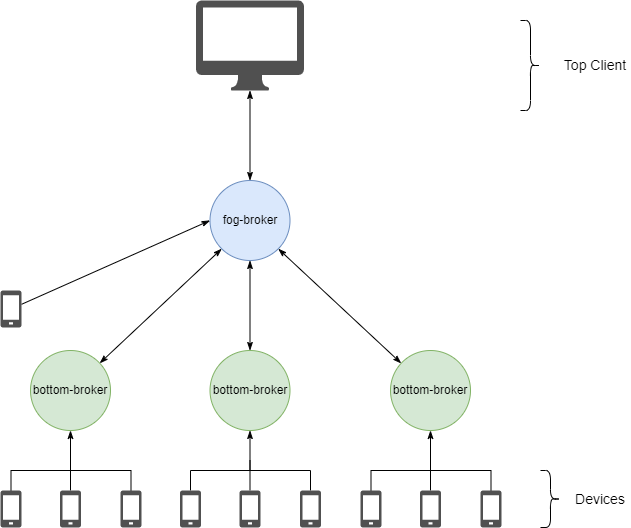

The diagram above was exported from draw.io. Its source (the exported page's mxGraphModel, read from the mxfile embedded in the PNG):
<mxGraphModel dx="902" dy="622" grid="1" gridSize="10" guides="1" tooltips="1" connect="1" arrows="1" fold="1" page="1" pageScale="1" pageWidth="827" pageHeight="1169" math="0" shadow="0">
  <root>
    <mxCell id="0" />
    <mxCell id="1" parent="0" />
    <mxCell id="n1Avqg_Zr39JQ811xogU-46" style="edgeStyle=none;rounded=0;orthogonalLoop=1;jettySize=auto;html=1;endArrow=classicThin;endFill=1;startArrow=classicThin;startFill=1;" edge="1" parent="1" source="n1Avqg_Zr39JQ811xogU-1" target="n1Avqg_Zr39JQ811xogU-45">
      <mxGeometry relative="1" as="geometry" />
    </mxCell>
    <mxCell id="n1Avqg_Zr39JQ811xogU-1" value="fog-broker" style="ellipse;whiteSpace=wrap;html=1;aspect=fixed;fillColor=#dae8fc;strokeColor=#6c8ebf;" vertex="1" parent="1">
      <mxGeometry x="289.5" y="210" width="80" height="80" as="geometry" />
    </mxCell>
    <mxCell id="n1Avqg_Zr39JQ811xogU-43" style="rounded=0;orthogonalLoop=1;jettySize=auto;html=1;entryX=0;entryY=1;entryDx=0;entryDy=0;endArrow=classicThin;endFill=1;startArrow=classicThin;startFill=1;" edge="1" parent="1" source="n1Avqg_Zr39JQ811xogU-2" target="n1Avqg_Zr39JQ811xogU-1">
      <mxGeometry relative="1" as="geometry" />
    </mxCell>
    <mxCell id="n1Avqg_Zr39JQ811xogU-2" value="bottom-broker" style="ellipse;whiteSpace=wrap;html=1;aspect=fixed;fillColor=#d5e8d4;strokeColor=#82b366;" vertex="1" parent="1">
      <mxGeometry x="110" y="380" width="80" height="80" as="geometry" />
    </mxCell>
    <mxCell id="n1Avqg_Zr39JQ811xogU-19" style="edgeStyle=orthogonalEdgeStyle;rounded=0;orthogonalLoop=1;jettySize=auto;html=1;endArrow=none;endFill=0;" edge="1" parent="1" source="n1Avqg_Zr39JQ811xogU-5">
      <mxGeometry relative="1" as="geometry">
        <mxPoint x="150" y="490" as="targetPoint" />
        <Array as="points">
          <mxPoint x="91" y="500" />
          <mxPoint x="150" y="500" />
        </Array>
      </mxGeometry>
    </mxCell>
    <mxCell id="n1Avqg_Zr39JQ811xogU-5" value="" style="sketch=0;pointerEvents=1;shadow=0;dashed=0;html=1;strokeColor=none;fillColor=#505050;labelPosition=center;verticalLabelPosition=bottom;verticalAlign=top;outlineConnect=0;align=center;shape=mxgraph.office.devices.cell_phone_generic;" vertex="1" parent="1">
      <mxGeometry x="80" y="520" width="21" height="37" as="geometry" />
    </mxCell>
    <mxCell id="n1Avqg_Zr39JQ811xogU-18" style="edgeStyle=orthogonalEdgeStyle;rounded=0;orthogonalLoop=1;jettySize=auto;html=1;entryX=0.5;entryY=1;entryDx=0;entryDy=0;endArrow=classicThin;endFill=1;" edge="1" parent="1" source="n1Avqg_Zr39JQ811xogU-6" target="n1Avqg_Zr39JQ811xogU-2">
      <mxGeometry relative="1" as="geometry" />
    </mxCell>
    <mxCell id="n1Avqg_Zr39JQ811xogU-6" value="" style="sketch=0;pointerEvents=1;shadow=0;dashed=0;html=1;strokeColor=none;fillColor=#505050;labelPosition=center;verticalLabelPosition=bottom;verticalAlign=top;outlineConnect=0;align=center;shape=mxgraph.office.devices.cell_phone_generic;" vertex="1" parent="1">
      <mxGeometry x="139.5" y="520" width="21" height="37" as="geometry" />
    </mxCell>
    <mxCell id="n1Avqg_Zr39JQ811xogU-20" style="edgeStyle=orthogonalEdgeStyle;rounded=0;orthogonalLoop=1;jettySize=auto;html=1;endArrow=none;endFill=0;" edge="1" parent="1" source="n1Avqg_Zr39JQ811xogU-7">
      <mxGeometry relative="1" as="geometry">
        <mxPoint x="150" y="500" as="targetPoint" />
        <Array as="points">
          <mxPoint x="211" y="500" />
        </Array>
      </mxGeometry>
    </mxCell>
    <mxCell id="n1Avqg_Zr39JQ811xogU-7" value="" style="sketch=0;pointerEvents=1;shadow=0;dashed=0;html=1;strokeColor=none;fillColor=#505050;labelPosition=center;verticalLabelPosition=bottom;verticalAlign=top;outlineConnect=0;align=center;shape=mxgraph.office.devices.cell_phone_generic;" vertex="1" parent="1">
      <mxGeometry x="200" y="520" width="21" height="37" as="geometry" />
    </mxCell>
    <mxCell id="n1Avqg_Zr39JQ811xogU-42" style="edgeStyle=orthogonalEdgeStyle;rounded=0;orthogonalLoop=1;jettySize=auto;html=1;entryX=0.5;entryY=1;entryDx=0;entryDy=0;endArrow=classicThin;endFill=1;startArrow=classicThin;startFill=1;" edge="1" parent="1" source="n1Avqg_Zr39JQ811xogU-21" target="n1Avqg_Zr39JQ811xogU-1">
      <mxGeometry relative="1" as="geometry" />
    </mxCell>
    <mxCell id="n1Avqg_Zr39JQ811xogU-21" value="bottom-broker" style="ellipse;whiteSpace=wrap;html=1;aspect=fixed;fillColor=#d5e8d4;strokeColor=#82b366;" vertex="1" parent="1">
      <mxGeometry x="289.5" y="380" width="80" height="80" as="geometry" />
    </mxCell>
    <mxCell id="n1Avqg_Zr39JQ811xogU-22" style="edgeStyle=orthogonalEdgeStyle;rounded=0;orthogonalLoop=1;jettySize=auto;html=1;endArrow=none;endFill=0;" edge="1" parent="1" source="n1Avqg_Zr39JQ811xogU-23">
      <mxGeometry relative="1" as="geometry">
        <mxPoint x="329.5" y="490" as="targetPoint" />
        <Array as="points">
          <mxPoint x="270.5" y="500" />
          <mxPoint x="329.5" y="500" />
        </Array>
      </mxGeometry>
    </mxCell>
    <mxCell id="n1Avqg_Zr39JQ811xogU-23" value="" style="sketch=0;pointerEvents=1;shadow=0;dashed=0;html=1;strokeColor=none;fillColor=#505050;labelPosition=center;verticalLabelPosition=bottom;verticalAlign=top;outlineConnect=0;align=center;shape=mxgraph.office.devices.cell_phone_generic;" vertex="1" parent="1">
      <mxGeometry x="259.5" y="520" width="21" height="37" as="geometry" />
    </mxCell>
    <mxCell id="n1Avqg_Zr39JQ811xogU-24" style="edgeStyle=orthogonalEdgeStyle;rounded=0;orthogonalLoop=1;jettySize=auto;html=1;entryX=0.5;entryY=1;entryDx=0;entryDy=0;endArrow=classicThin;endFill=1;" edge="1" parent="1" source="n1Avqg_Zr39JQ811xogU-25" target="n1Avqg_Zr39JQ811xogU-21">
      <mxGeometry relative="1" as="geometry" />
    </mxCell>
    <mxCell id="n1Avqg_Zr39JQ811xogU-25" value="" style="sketch=0;pointerEvents=1;shadow=0;dashed=0;html=1;strokeColor=none;fillColor=#505050;labelPosition=center;verticalLabelPosition=bottom;verticalAlign=top;outlineConnect=0;align=center;shape=mxgraph.office.devices.cell_phone_generic;" vertex="1" parent="1">
      <mxGeometry x="319" y="520" width="21" height="37" as="geometry" />
    </mxCell>
    <mxCell id="n1Avqg_Zr39JQ811xogU-26" style="edgeStyle=orthogonalEdgeStyle;rounded=0;orthogonalLoop=1;jettySize=auto;html=1;endArrow=none;endFill=0;" edge="1" parent="1" source="n1Avqg_Zr39JQ811xogU-27">
      <mxGeometry relative="1" as="geometry">
        <mxPoint x="329.5" y="500" as="targetPoint" />
        <Array as="points">
          <mxPoint x="390.5" y="500" />
        </Array>
      </mxGeometry>
    </mxCell>
    <mxCell id="n1Avqg_Zr39JQ811xogU-27" value="" style="sketch=0;pointerEvents=1;shadow=0;dashed=0;html=1;strokeColor=none;fillColor=#505050;labelPosition=center;verticalLabelPosition=bottom;verticalAlign=top;outlineConnect=0;align=center;shape=mxgraph.office.devices.cell_phone_generic;" vertex="1" parent="1">
      <mxGeometry x="379.5" y="520" width="21" height="37" as="geometry" />
    </mxCell>
    <mxCell id="n1Avqg_Zr39JQ811xogU-44" style="rounded=0;orthogonalLoop=1;jettySize=auto;html=1;entryX=1;entryY=1;entryDx=0;entryDy=0;endArrow=classicThin;endFill=1;startArrow=classicThin;startFill=1;" edge="1" parent="1" source="n1Avqg_Zr39JQ811xogU-35" target="n1Avqg_Zr39JQ811xogU-1">
      <mxGeometry relative="1" as="geometry" />
    </mxCell>
    <mxCell id="n1Avqg_Zr39JQ811xogU-35" value="bottom-broker" style="ellipse;whiteSpace=wrap;html=1;aspect=fixed;fillColor=#d5e8d4;strokeColor=#82b366;" vertex="1" parent="1">
      <mxGeometry x="470" y="380" width="80" height="80" as="geometry" />
    </mxCell>
    <mxCell id="n1Avqg_Zr39JQ811xogU-36" style="edgeStyle=orthogonalEdgeStyle;rounded=0;orthogonalLoop=1;jettySize=auto;html=1;endArrow=none;endFill=0;" edge="1" parent="1" source="n1Avqg_Zr39JQ811xogU-37">
      <mxGeometry relative="1" as="geometry">
        <mxPoint x="510" y="490" as="targetPoint" />
        <Array as="points">
          <mxPoint x="451" y="500" />
          <mxPoint x="510" y="500" />
        </Array>
      </mxGeometry>
    </mxCell>
    <mxCell id="n1Avqg_Zr39JQ811xogU-37" value="" style="sketch=0;pointerEvents=1;shadow=0;dashed=0;html=1;strokeColor=none;fillColor=#505050;labelPosition=center;verticalLabelPosition=bottom;verticalAlign=top;outlineConnect=0;align=center;shape=mxgraph.office.devices.cell_phone_generic;" vertex="1" parent="1">
      <mxGeometry x="440" y="520" width="21" height="37" as="geometry" />
    </mxCell>
    <mxCell id="n1Avqg_Zr39JQ811xogU-38" style="edgeStyle=orthogonalEdgeStyle;rounded=0;orthogonalLoop=1;jettySize=auto;html=1;entryX=0.5;entryY=1;entryDx=0;entryDy=0;endArrow=classicThin;endFill=1;" edge="1" parent="1" source="n1Avqg_Zr39JQ811xogU-39" target="n1Avqg_Zr39JQ811xogU-35">
      <mxGeometry relative="1" as="geometry" />
    </mxCell>
    <mxCell id="n1Avqg_Zr39JQ811xogU-39" value="" style="sketch=0;pointerEvents=1;shadow=0;dashed=0;html=1;strokeColor=none;fillColor=#505050;labelPosition=center;verticalLabelPosition=bottom;verticalAlign=top;outlineConnect=0;align=center;shape=mxgraph.office.devices.cell_phone_generic;" vertex="1" parent="1">
      <mxGeometry x="499.5" y="520" width="21" height="37" as="geometry" />
    </mxCell>
    <mxCell id="n1Avqg_Zr39JQ811xogU-40" style="edgeStyle=orthogonalEdgeStyle;rounded=0;orthogonalLoop=1;jettySize=auto;html=1;endArrow=none;endFill=0;" edge="1" parent="1" source="n1Avqg_Zr39JQ811xogU-41">
      <mxGeometry relative="1" as="geometry">
        <mxPoint x="510" y="500" as="targetPoint" />
        <Array as="points">
          <mxPoint x="571" y="500" />
        </Array>
      </mxGeometry>
    </mxCell>
    <mxCell id="n1Avqg_Zr39JQ811xogU-41" value="" style="sketch=0;pointerEvents=1;shadow=0;dashed=0;html=1;strokeColor=none;fillColor=#505050;labelPosition=center;verticalLabelPosition=bottom;verticalAlign=top;outlineConnect=0;align=center;shape=mxgraph.office.devices.cell_phone_generic;" vertex="1" parent="1">
      <mxGeometry x="560" y="520" width="21" height="37" as="geometry" />
    </mxCell>
    <mxCell id="n1Avqg_Zr39JQ811xogU-45" value="" style="sketch=0;pointerEvents=1;shadow=0;dashed=0;html=1;strokeColor=none;fillColor=#505050;labelPosition=center;verticalLabelPosition=bottom;verticalAlign=top;outlineConnect=0;align=center;shape=mxgraph.office.devices.mac_client;" vertex="1" parent="1">
      <mxGeometry x="275.5" y="30" width="108" height="90" as="geometry" />
    </mxCell>
    <mxCell id="n1Avqg_Zr39JQ811xogU-47" value="" style="shape=curlyBracket;whiteSpace=wrap;html=1;rounded=1;flipH=1;" vertex="1" parent="1">
      <mxGeometry x="620" y="500" width="20" height="57" as="geometry" />
    </mxCell>
    <mxCell id="n1Avqg_Zr39JQ811xogU-48" value="" style="shape=curlyBracket;whiteSpace=wrap;html=1;rounded=1;flipH=1;" vertex="1" parent="1">
      <mxGeometry x="600" y="50" width="20" height="90" as="geometry" />
    </mxCell>
    <mxCell id="n1Avqg_Zr39JQ811xogU-49" value="&lt;font style=&quot;font-size: 14px&quot;&gt;Devices&lt;/font&gt;" style="text;html=1;strokeColor=none;fillColor=none;align=center;verticalAlign=middle;whiteSpace=wrap;rounded=0;" vertex="1" parent="1">
      <mxGeometry x="650" y="513.5" width="60" height="30" as="geometry" />
    </mxCell>
    <mxCell id="n1Avqg_Zr39JQ811xogU-50" value="&lt;font style=&quot;font-size: 14px&quot;&gt;Top Client&lt;/font&gt;" style="text;html=1;strokeColor=none;fillColor=none;align=center;verticalAlign=middle;whiteSpace=wrap;rounded=0;" vertex="1" parent="1">
      <mxGeometry x="640" y="80" width="70" height="30" as="geometry" />
    </mxCell>
    <mxCell id="n1Avqg_Zr39JQ811xogU-52" style="edgeStyle=none;rounded=0;orthogonalLoop=1;jettySize=auto;html=1;entryX=0;entryY=0.5;entryDx=0;entryDy=0;fontSize=14;startArrow=none;startFill=0;endArrow=classicThin;endFill=1;" edge="1" parent="1" source="n1Avqg_Zr39JQ811xogU-51" target="n1Avqg_Zr39JQ811xogU-1">
      <mxGeometry relative="1" as="geometry" />
    </mxCell>
    <mxCell id="n1Avqg_Zr39JQ811xogU-51" value="" style="sketch=0;pointerEvents=1;shadow=0;dashed=0;html=1;strokeColor=none;fillColor=#505050;labelPosition=center;verticalLabelPosition=bottom;verticalAlign=top;outlineConnect=0;align=center;shape=mxgraph.office.devices.cell_phone_generic;" vertex="1" parent="1">
      <mxGeometry x="80" y="320" width="21" height="37" as="geometry" />
    </mxCell>
  </root>
</mxGraphModel>